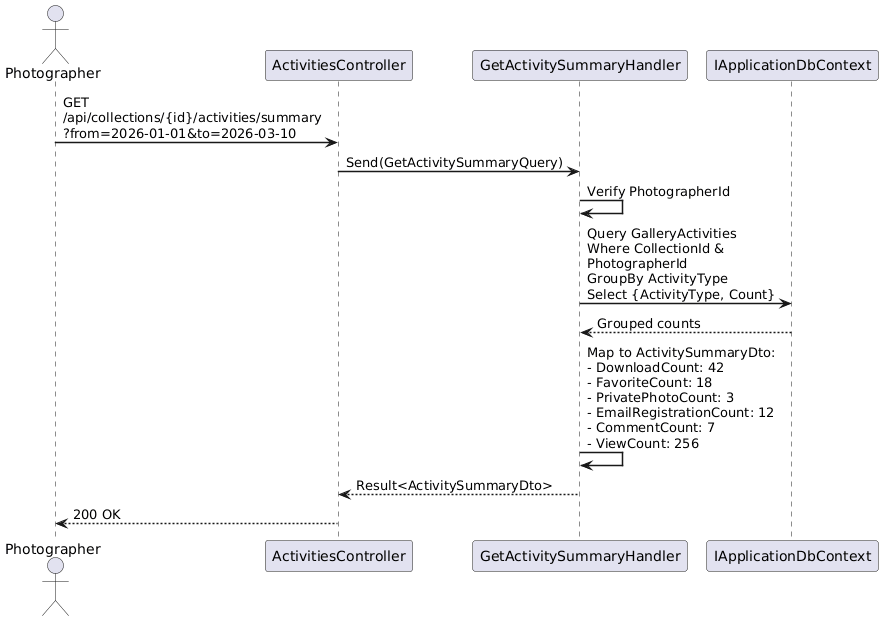

The diagram above was rendered by PlantUML. Its source (embedded in the PNG):
@startuml
skinparam sequenceArrowThickness 1.5
skinparam maxMessageSize 200

actor Photographer
participant "ActivitiesController" as API
participant "GetActivitySummaryHandler" as Handler
participant "IApplicationDbContext" as DB

Photographer -> API : GET /api/collections/{id}/activities/summary\n?from=2026-01-01&to=2026-03-10
API -> Handler : Send(GetActivitySummaryQuery)

Handler -> Handler : Verify PhotographerId

Handler -> DB : Query GalleryActivities\nWhere CollectionId & PhotographerId\nGroupBy ActivityType\nSelect {ActivityType, Count}
DB --> Handler : Grouped counts

Handler -> Handler : Map to ActivitySummaryDto:\n- DownloadCount: 42\n- FavoriteCount: 18\n- PrivatePhotoCount: 3\n- EmailRegistrationCount: 12\n- CommentCount: 7\n- ViewCount: 256

Handler --> API : Result<ActivitySummaryDto>
API --> Photographer : 200 OK

@enduml